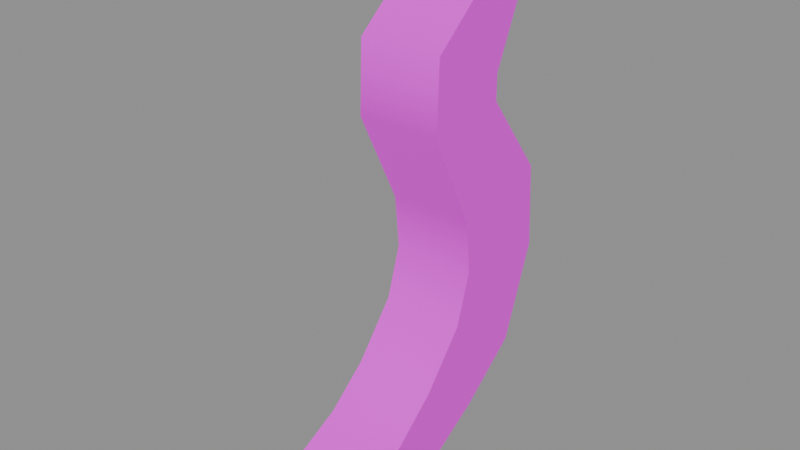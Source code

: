 # Source: end3.blend  (saved by Blender 5.2.45; exported with 4.5.12 LTS)
import bpy
from mathutils import Matrix  # noqa: F401  (used for matrix-valued properties, if any)

bpy.ops.wm.read_factory_settings(use_empty=True)
scene = bpy.context.scene
scene.name = 'Scene'

# ---- collections
col_anchors = bpy.data.collections.new('anchors'); scene.collection.children.link(col_anchors)

# ---- images (referenced by path relative to the original .blend; pixels are not part of the script)
import os
ASSET_DIR = os.environ.get("B2B_ASSET_DIR", "")  # directory of the original .blend (textures are referenced by path, not embedded)
HERE = os.path.dirname(os.path.abspath(__file__))  # packed textures are extracted next to this script under _unpacked/

def load_image(name, relpath, width, height, colorspace="sRGB"):
    """Load a texture the original file referenced (path relative to the .blend, or extracted next to this script)."""
    p = next((c for c in (os.path.join(HERE, relpath), os.path.join(ASSET_DIR, relpath)) if relpath and os.path.exists(c)), "")
    if p:
        img = bpy.data.images.load(p, check_existing=True)
        img.name = name
    else:  # same state as the original file: an image datablock whose file is absent (Cycles renders it pink)
        img = bpy.data.images.new(name, width, height)
        img.source = "FILE"
        img.filepath = "//" + (relpath or name)
    img.colorspace_settings.name = colorspace
    return img
img_end3_skin0 = load_image('end3_skin0', 'end3_skin0.png', 1024, 1024, 'sRGB')

# ---- materials (node trees are filled in below, after node groups)
mat_end3 = bpy.data.materials.new('end3')

# ---- material node trees
mat_end3.use_nodes = True; mat_end3.node_tree.nodes.clear()
_N = mat_end3.node_tree.nodes; _L = mat_end3.node_tree.links
n0 = _N.new('ShaderNodeBsdfPrincipled'); n0.name = 'Principled BSDF'; n0.location = (-200, 100)
n0.inputs[10].default_value = 0.005
n1 = _N.new('ShaderNodeOutputMaterial'); n1.name = 'Material Output'; n1.location = (200, 100)
n2 = _N.new('ShaderNodeTexImage'); n2.name = 'Image Texture'; n2.location = (0, 0)
n2.image = img_end3_skin0
n2.interpolation = 'Closest'
_L.new(n0.outputs[0], n1.inputs[0])
_L.new(n2.outputs[0], n0.inputs[0])
n1.is_active_output = True

# ---- meshes
me_end3 = bpy.data.meshes.new('end3')
me_end3.from_pydata([(2.0, 1.235, 18.16), (2.0, 2.471, 20.99), (1.984, 0.8647, 22.87), (2.0, -2.656, 19.86), (2.0, 5.25, 23.44), (2.0, 4.941, 24.0), (-2.006, 4.941, 24.0), (-2.006, 5.25, 23.44), (-2.006, 2.471, 20.99), (-2.006, 0.8647, 22.87), (-2.006, 1.235, 18.16), (-2.006, -2.656, 19.86), (-2.006, -10.5, 1.412), (-2.006, -10.5, 0.0), (2.0, -10.5, 0.0), (2.0, -10.5, 1.412), (-2.006, -8.771, 0.0), (-2.006, -8.771, 1.412), (2.0, -8.771, 0.0), (2.0, -8.771, 1.412), (-2.006, 1.235, 16.94), (-2.006, -2.779, 16.47), (-2.006, 4.2, 12.99), (-2.006, -0.5559, 11.95), (2.0, 1.235, 16.94), (2.0, -2.779, 16.47), (2.0, -5.003, 2.729), (2.0, -7.535, 1.412), (2.0, -7.041, 0.0), (2.0, -2.656, 0.4706), (-2.006, 4.447, 8.941), (-2.006, -0.3088, 9.412), (-2.006, 2.841, 4.424), (-2.006, -1.05, 6.965), (-2.006, 0.06177, 2.165), (-2.006, -3.026, 4.424), (-2.006, -7.041, 0.0), (-2.006, -7.535, 1.412), (-2.006, -5.003, 2.729), (-2.006, -2.656, 0.4706), (2.0, 4.2, 12.99), (2.0, -0.5559, 11.95), (2.0, -0.3088, 9.412), (2.0, 4.447, 8.941), (2.0, -1.05, 6.965), (2.0, 2.841, 4.424), (1.984, -3.026, 4.424), (2.0, 0.06177, 2.165)], [], [(2, 0, 1), (2, 3, 0), (5, 1, 4), (5, 2, 1), (8, 6, 7), (8, 9, 6), (10, 9, 8), (10, 11, 9), (11, 2, 9), (11, 3, 2), (8, 4, 1), (8, 7, 4), (14, 12, 13), (14, 15, 12), (12, 16, 13), (12, 17, 16), (18, 15, 14), (18, 19, 15), (17, 15, 19), (17, 12, 15), (18, 17, 19), (18, 16, 17), (18, 13, 16), (18, 14, 13), (20, 11, 10), (20, 21, 11), (22, 21, 20), (22, 23, 21), (3, 24, 0), (3, 25, 24), (28, 26, 27), (28, 29, 26), (23, 30, 31), (23, 22, 30), (31, 32, 33), (31, 30, 32), (33, 34, 35), (33, 32, 34), (38, 36, 37), (38, 39, 36), (25, 40, 24), (25, 41, 40), (43, 41, 42), (43, 40, 41), (45, 42, 44), (45, 43, 42), (47, 44, 46), (47, 45, 44), (29, 46, 26), (29, 47, 46), (35, 39, 38), (35, 34, 39), (6, 2, 5), (6, 9, 2), (21, 3, 11), (21, 25, 3), (23, 25, 21), (23, 41, 25), (31, 41, 23), (31, 42, 41), (33, 42, 31), (33, 44, 42), (35, 44, 33), (35, 46, 44), (27, 36, 28), (27, 37, 36), (46, 38, 26), (46, 35, 38), (26, 37, 27), (26, 38, 37), (22, 24, 40), (22, 20, 24), (40, 30, 22), (40, 43, 30), (7, 5, 4), (7, 6, 5), (10, 1, 0), (10, 8, 1), (0, 20, 10), (0, 24, 20), (32, 43, 45), (32, 30, 43), (34, 45, 47), (34, 32, 45), (34, 29, 39), (34, 47, 29), (28, 39, 29), (28, 36, 39)])
me_end3.polygons.foreach_set('use_smooth', [True] * 88)
_k = set([(0, 1), (0, 24), (1, 4), (2, 3), (2, 5), (3, 25), (4, 5), (4, 7), (5, 6), (6, 7), (6, 9), (7, 8), (8, 10), (9, 11), (10, 20), (11, 21), (12, 13), (12, 15), (12, 17), (13, 14), (13, 16), (14, 15), (14, 18), (15, 19), (16, 17), (16, 18), (17, 19), (18, 19), (20, 22), (21, 23), (22, 30), (23, 31), (24, 40), (25, 41), (26, 27), (26, 46), (27, 28), (27, 37), (28, 29), (28, 36), (29, 47), (30, 32), (31, 33), (32, 34), (33, 35), (34, 39), (35, 38), (36, 37), (36, 39), (37, 38), (40, 43), (41, 42), (42, 44), (43, 45), (44, 46), (45, 47)])
me_end3.attributes.new('sharp_edge', 'BOOLEAN', 'EDGE').data.foreach_set('value', [ (min(e.vertices), max(e.vertices)) in _k for e in me_end3.edges])
_uv = me_end3.uv_layers.new(name='UVMap')
_uv.uv.foreach_set('vector', [0.3789, 0.8945, 0.4336, 0.7383, 0.457, 0.8477, 0.3789, 0.8945, 0.2852, 0.7617, 0.4336, 0.7383, 0.5195, 0.9727, 0.457, 0.8477, 0.5273, 0.957, 0.5195, 0.9727, 0.3789, 0.8945, 0.457, 0.8477, 0.1914, 0.8477, 0.2539, 0.9727, 0.2617, 0.957, 0.1914, 0.8477, 0.1133, 0.8945, 0.2539, 0.9727, 0.168, 0.7383, 0.1133, 0.8945, 0.1914, 0.8477, 0.168, 0.7383, 0.01953, 0.7617, 0.1133, 0.8945, 0.8633, 0.707, 0.9805, 0.8633, 0.8633, 0.8633, 0.8633, 0.707, 0.9805, 0.707, 0.9805, 0.8633, 0.7227, 0.8945, 0.8398, 0.9805, 0.8398, 0.8945, 0.7227, 0.8945, 0.7227, 0.9805, 0.8398, 0.9805, 0.6992, 0.7695, 0.582, 0.8242, 0.582, 0.7695, 0.6992, 0.7695, 0.6992, 0.8242, 0.582, 0.8242, 0.582, 0.8242, 0.5195, 0.7695, 0.582, 0.7695, 0.582, 0.8242, 0.5195, 0.8242, 0.5195, 0.7695, 0.5195, 0.707, 0.582, 0.7695, 0.582, 0.707, 0.5195, 0.707, 0.5195, 0.7695, 0.582, 0.7695, 0.582, 0.8867, 0.6992, 0.8242, 0.6992, 0.8867, 0.582, 0.8867, 0.582, 0.8242, 0.6992, 0.8242, 0.6992, 0.707, 0.582, 0.6445, 0.6992, 0.6445, 0.6992, 0.707, 0.582, 0.707, 0.582, 0.6445, 0.6992, 0.707, 0.582, 0.7695, 0.582, 0.707, 0.6992, 0.707, 0.6992, 0.7695, 0.582, 0.7695, 0.1836, 0.6992, 0.01953, 0.7617, 0.168, 0.7383, 0.1836, 0.6992, 0.04297, 0.6445, 0.01953, 0.7617, 0.3164, 0.5898, 0.04297, 0.6445, 0.1836, 0.6992, 0.3164, 0.5898, 0.168, 0.5039, 0.04297, 0.6445, 0.2852, 0.7617, 0.4492, 0.6992, 0.4336, 0.7383, 0.2852, 0.7617, 0.3086, 0.6445, 0.4492, 0.6992, 0.3164, 0.03516, 0.3555, 0.1445, 0.2852, 0.07422, 0.3164, 0.03516, 0.4648, 0.08984, 0.3555, 0.1445, 0.168, 0.5039, 0.3711, 0.4492, 0.1992, 0.4258, 0.168, 0.5039, 0.3164, 0.5898, 0.3711, 0.4492, 0.1992, 0.4258, 0.3555, 0.2773, 0.1992, 0.332, 0.1992, 0.4258, 0.3711, 0.4492, 0.3555, 0.2773, 0.1992, 0.332, 0.2773, 0.1758, 0.1445, 0.2227, 0.1992, 0.332, 0.3555, 0.2773, 0.2773, 0.1758, 0.08984, 0.1445, 0.05078, 0.03516, 0.01953, 0.07422, 0.08984, 0.1445, 0.1992, 0.08984, 0.05078, 0.03516, 0.3086, 0.6445, 0.582, 0.5898, 0.4492, 0.6992, 0.3086, 0.6445, 0.4336, 0.5039, 0.582, 0.5898, 0.6367, 0.4492, 0.4336, 0.5039, 0.4648, 0.4258, 0.6367, 0.4492, 0.582, 0.5898, 0.4336, 0.5039, 0.6211, 0.2773, 0.4648, 0.4258, 0.4648, 0.332, 0.6211, 0.2773, 0.6367, 0.4492, 0.4648, 0.4258, 0.543, 0.1758, 0.4648, 0.332, 0.4102, 0.2227, 0.543, 0.1758, 0.6211, 0.2773, 0.4648, 0.332, 0.4648, 0.08984, 0.4102, 0.2227, 0.3555, 0.1445, 0.4648, 0.08984, 0.543, 0.1758, 0.4102, 0.2227, 0.1445, 0.2227, 0.1992, 0.08984, 0.08984, 0.1445, 0.1445, 0.2227, 0.2773, 0.1758, 0.1992, 0.08984, 0.8633, 0.9805, 0.9805, 0.8633, 0.9805, 0.9805, 0.8633, 0.9805, 0.8633, 0.8633, 0.9805, 0.8633, 0.8633, 0.6133, 0.9805, 0.707, 0.8633, 0.707, 0.8633, 0.6133, 0.9805, 0.6133, 0.9805, 0.707, 0.8633, 0.4414, 0.9805, 0.6133, 0.8633, 0.6133, 0.8633, 0.4414, 0.9805, 0.4414, 0.9805, 0.6133, 0.8633, 0.3633, 0.9805, 0.4414, 0.8633, 0.4414, 0.8633, 0.3633, 0.9805, 0.3633, 0.9805, 0.4414, 0.8633, 0.2695, 0.9805, 0.3633, 0.8633, 0.3633, 0.8633, 0.2695, 0.9805, 0.2695, 0.9805, 0.3633, 0.8633, 0.1758, 0.9805, 0.2695, 0.8633, 0.2695, 0.8633, 0.1758, 0.9805, 0.1758, 0.9805, 0.2695, 0.6992, 0.07422, 0.582, 0.01953, 0.6992, 0.01953, 0.6992, 0.07422, 0.582, 0.07422, 0.582, 0.01953, 0.9805, 0.1758, 0.8633, 0.09766, 0.9805, 0.09766, 0.9805, 0.1758, 0.8633, 0.1758, 0.8633, 0.09766, 0.9805, 0.09766, 0.8633, 0.01953, 0.9805, 0.01953, 0.9805, 0.09766, 0.8633, 0.09766, 0.8633, 0.01953, 0.7227, 0.6289, 0.8398, 0.7695, 0.8398, 0.6289, 0.7227, 0.6289, 0.7227, 0.7695, 0.8398, 0.7695, 0.8398, 0.6289, 0.7227, 0.5039, 0.7227, 0.6289, 0.8398, 0.6289, 0.8398, 0.5039, 0.7227, 0.5039, 0.582, 0.957, 0.6992, 0.9805, 0.6992, 0.957, 0.582, 0.957, 0.582, 0.9805, 0.6992, 0.9805, 0.7227, 0.8164, 0.8398, 0.8945, 0.8398, 0.8164, 0.7227, 0.8164, 0.7227, 0.8945, 0.8398, 0.8945, 0.8398, 0.8164, 0.7227, 0.7695, 0.7227, 0.8164, 0.8398, 0.8164, 0.8398, 0.7695, 0.7227, 0.7695, 0.7227, 0.3633, 0.8398, 0.5039, 0.8398, 0.3633, 0.7227, 0.3633, 0.7227, 0.5039, 0.8398, 0.5039, 0.7227, 0.2539, 0.8398, 0.3633, 0.8398, 0.2539, 0.7227, 0.2539, 0.7227, 0.3633, 0.8398, 0.3633, 0.7227, 0.2539, 0.8398, 0.1602, 0.7227, 0.1602, 0.7227, 0.2539, 0.8398, 0.2539, 0.8398, 0.1602, 0.8398, 0.01953, 0.7227, 0.1602, 0.8398, 0.1602, 0.8398, 0.01953, 0.7227, 0.01953, 0.7227, 0.1602])
me_end3.materials.append(mat_end3)
me_end3.update()

# ---- objects
ob_end3 = bpy.data.objects.new('end3', me_end3)

# ---- transforms, parenting, visibility, modifiers, constraints
ob_end3.location = (0.0, 0.0, 0.0)

# ---- collection membership
scene.collection.objects.link(ob_end3)

# ---- scene / render settings (as saved in the file)
scene.frame_start = 1; scene.frame_end = 250; scene.frame_set(1)
scene.render.engine = 'BLENDER_EEVEE_NEXT'
scene.render.bake_bias = 0.0
scene.render.bake_samples = 0
scene.render.compositor_device = 'GPU'
scene.eevee.use_volume_custom_range = False
scene.eevee.fast_gi_thickness_near = 0.1
scene.eevee.fast_gi_thickness_far = 0.0
scene.eevee.ray_tracing_options.screen_trace_thickness = 0.1
bpy.context.view_layer.update()

# ---- added for rendering (the .blend has no active camera and no usable light): camera, sun + grey world if the file has none
cam_auto = bpy.data.cameras.new('AutoCamera')
cam_auto.lens = 50.0
cam_auto.sensor_width = 36.0
cam_auto.clip_end = 1000.0
ob_auto_camera = bpy.data.objects.new('AutoCamera', cam_auto)
scene.collection.objects.link(ob_auto_camera)
ob_auto_camera.location = (26.8142, -34.8058, 33.4539)
ob_auto_camera.rotation_euler = (1.09748, -7.21219e-08, 0.694738)
scene.camera = ob_auto_camera
light_auto_sun = bpy.data.lights.new('AutoSun', 'SUN')
light_auto_sun.energy = 3.0
light_auto_sun.angle = 0.0523599
ob_auto_sun = bpy.data.objects.new('AutoSun', light_auto_sun)
scene.collection.objects.link(ob_auto_sun)
ob_auto_sun.rotation_euler = (0.872665, 0.174533, 0.523599)
if scene.world is None:
    world_auto = bpy.data.worlds.new('AutoWorld')
    world_auto.color = (0.3, 0.3, 0.3)
    scene.world = world_auto
bpy.context.view_layer.update()
